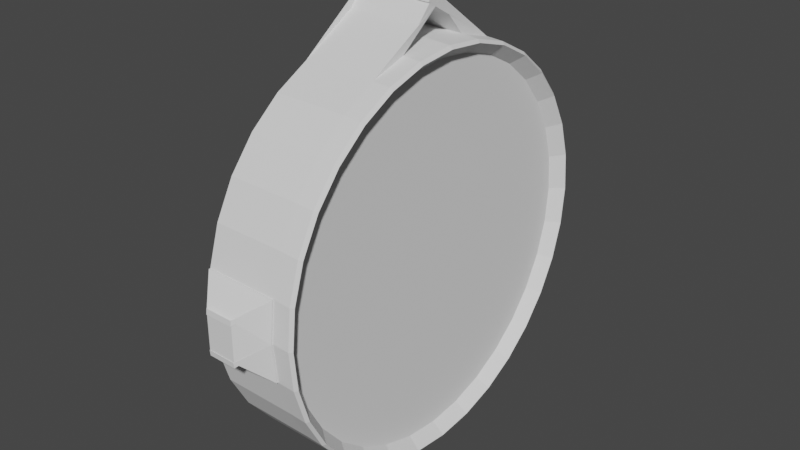 # Source: Clock.blend  (saved by Blender 3.1.7; exported with 4.5.12 LTS)
import bpy
from mathutils import Matrix  # noqa: F401  (used for matrix-valued properties, if any)

bpy.ops.wm.read_factory_settings(use_empty=True)
scene = bpy.context.scene
scene.name = 'Scene'

# ---- collections
col_collection = bpy.data.collections.new('Collection'); scene.collection.children.link(col_collection)

# ---- world
world_world = bpy.data.worlds.new('World'); scene.world = world_world
world_world.use_nodes = True; world_world.node_tree.nodes.clear()
_N = world_world.node_tree.nodes; _L = world_world.node_tree.links
n0 = _N.new('ShaderNodeOutputWorld'); n0.name = 'World Output'; n0.location = (300, 300)
n1 = _N.new('ShaderNodeBackground'); n1.name = 'Background'; n1.location = (10, 300)
n1.inputs[0].default_value = (0.05088, 0.05088, 0.05088, 1.0)
_L.new(n1.outputs[0], n0.inputs[0])
n0.is_active_output = True
world_world.color = (0.05088, 0.05088, 0.05088)
world_world.use_sun_shadow = False
world_world.sun_shadow_jitter_overblur = 0.0

# ---- meshes
me_cylinder = bpy.data.meshes.new('Cylinder')
me_cylinder.from_pydata([(-0.2437, 1.0, 1.16), (-0.2441, 0.9808, 0.9647), (-0.2445, 0.9239, 0.7771), (-0.2448, 0.8315, 0.6042), (-0.2451, 0.7071, 0.4527), (-0.2454, 0.5556, 0.3283), (-0.2456, 0.3827, 0.2359), (-0.2457, 0.1951, 0.179), (-0.2457, -4.371e-08, 0.1598), (-0.2457, -0.1951, 0.179), (-0.2456, -0.3827, 0.2359), (-0.2454, -0.5556, 0.3283), (-0.2451, -0.7071, 0.4527), (-0.2448, -0.8315, 0.6042), (-0.2445, -0.9239, 0.7771), (-0.2441, -0.9808, 0.9647), (-0.2437, -1.0, 1.16), (-0.2433, -0.9808, 1.355), (-0.2429, -0.9239, 1.542), (-0.2426, -0.8315, 1.715), (-0.2423, -0.7071, 1.867), (-0.242, -0.5556, 1.991), (-0.2418, -0.3827, 2.084), (-0.2417, -0.1951, 2.141), (-0.2417, 1.192e-08, 2.16), (-0.2417, 0.1951, 2.141), (-0.2418, 0.3827, 2.084), (-0.242, 0.5556, 1.991), (-0.2423, 0.7071, 1.867), (-0.2426, 0.8315, 1.715), (-0.2429, 0.9239, 1.542), (-0.2433, 0.9808, 1.355), (0.1207, 1.0, 1.151), (0.1203, 0.9808, 0.9564), (0.1199, 0.9239, 0.7688), (0.1195, 0.8315, 0.5959), (0.1191, 0.7071, 0.4444), (0.1189, 0.5556, 0.32), (0.1187, 0.3827, 0.2276), (0.1185, 0.1951, 0.1707), (0.1185, -4.371e-08, 0.1515), (0.1185, -0.1951, 0.1707), (0.1187, -0.3827, 0.2276), (0.1189, -0.5556, 0.32), (0.1191, -0.7071, 0.4444), (0.1195, -0.8315, 0.5959), (0.1199, -0.9239, 0.7688), (0.1203, -0.9808, 0.9564), (0.1207, -1.0, 1.151), (0.1211, -0.9808, 1.347), (0.1215, -0.9239, 1.534), (0.1219, -0.8315, 1.707), (0.1222, -0.7071, 1.859), (0.1225, -0.5556, 1.983), (0.1227, -0.3827, 2.075), (0.1228, -0.1951, 2.132), (0.1229, 1.192e-08, 2.151), (0.1228, 0.1951, 2.132), (0.1227, 0.3827, 2.075), (0.1225, 0.5556, 1.983), (0.1222, 0.7071, 1.859), (0.1219, 0.8315, 1.707), (0.1215, 0.9239, 1.534), (0.1211, 0.9808, 1.347), (0.2076, 1.0, 1.146), (0.2072, 0.9808, 0.9505), (0.2067, 0.9239, 0.7629), (0.2063, 0.8315, 0.59), (0.206, 0.7071, 0.4385), (0.2057, 0.5556, 0.3141), (0.2055, 0.3827, 0.2217), (0.2054, 0.1951, 0.1648), (0.2053, -4.371e-08, 0.1456), (0.2054, -0.1951, 0.1648), (0.2055, -0.3827, 0.2217), (0.2057, -0.5556, 0.3141), (0.206, -0.7071, 0.4385), (0.2063, -0.8315, 0.59), (0.2067, -0.9239, 0.7629), (0.2072, -0.9808, 0.9505), (0.2076, -1.0, 1.146), (0.2081, -0.9808, 1.341), (0.2085, -0.9239, 1.528), (0.2089, -0.8315, 1.701), (0.2093, -0.7071, 1.853), (0.2096, -0.5556, 1.977), (0.2098, -0.3827, 2.069), (0.2099, -0.1951, 2.126), (0.1283, -0.04008, 2.319), (0.21, 1.192e-08, 2.146), (-0.2363, -0.04008, 2.328), (0.2099, 0.1951, 2.126), (-0.2361, -0.02043, 2.385), (0.2098, 0.3827, 2.069), (0.1284, -0.02043, 2.376), (0.2096, 0.5556, 1.977), (0.1284, 0.02043, 2.376), (0.2093, 0.7071, 1.853), (-0.2361, 0.02043, 2.385), (0.2089, 0.8315, 1.701), (-0.2363, 0.04008, 2.328), (0.2085, 0.9239, 1.528), (0.1283, 0.04008, 2.319), (0.2081, 0.9808, 1.341), (0.1571, 0.9329, 1.143), (0.2221, 0.9855, 1.145), (0.1566, 0.915, 0.9611), (0.2215, 0.9667, 0.9523), (0.1562, 0.8619, 0.7861), (0.221, 0.9107, 0.7674), (0.1559, 0.7757, 0.6249), (0.2205, 0.8196, 0.597), (0.1555, 0.6597, 0.4835), (0.2201, 0.6971, 0.4476), (0.1553, 0.5183, 0.3675), (0.2197, 0.5477, 0.3249), (0.1551, 0.357, 0.2813), (0.2195, 0.3773, 0.2338), (0.1549, 0.182, 0.2282), (0.2193, 0.1924, 0.1776), (0.1549, -3.795e-08, 0.2102), (0.2193, -4.275e-08, 0.1587), (0.1549, -0.182, 0.2282), (0.2193, -0.1924, 0.1776), (0.1551, -0.357, 0.2813), (0.2195, -0.3773, 0.2338), (0.1553, -0.5183, 0.3675), (0.2197, -0.5477, 0.3249), (0.1555, -0.6597, 0.4835), (0.2201, -0.6971, 0.4476), (0.1559, -0.7757, 0.6249), (0.2205, -0.8196, 0.597), (0.1562, -0.8619, 0.7861), (0.221, -0.9107, 0.7674), (0.1566, -0.915, 0.9611), (0.2215, -0.9667, 0.9523), (0.1571, -0.9329, 1.143), (0.2221, -0.9855, 1.145), (0.1575, -0.915, 1.325), (0.2226, -0.9665, 1.337), (0.1579, -0.8619, 1.5), (0.2231, -0.9103, 1.522), (0.1583, -0.7757, 1.661), (0.2236, -0.8192, 1.692), (0.1586, -0.6597, 1.803), (0.224, -0.6966, 1.841), (0.1589, -0.5183, 1.919), (0.2244, -0.5473, 1.964), (0.1591, -0.357, 2.005), (0.2246, -0.377, 2.055), (0.1592, -0.182, 2.058), (0.2248, -0.1922, 2.111), (0.1592, 1.071e-08, 2.076), (0.2248, 1.181e-08, 2.13), (0.1592, 0.182, 2.058), (0.2248, 0.1922, 2.111), (0.1591, 0.357, 2.005), (0.2246, 0.377, 2.055), (0.1589, 0.5183, 1.919), (0.2244, 0.5473, 1.964), (0.1586, 0.6597, 1.803), (0.224, 0.6966, 1.841), (0.1583, 0.7757, 1.661), (0.2236, 0.8192, 1.692), (0.1579, 0.8619, 1.5), (0.2231, 0.9103, 1.522), (0.1575, 0.915, 1.325), (0.2226, 0.9665, 1.337), (0.008863, -1.112, 1.238), (0.1211, -0.9887, 1.347), (-0.1315, -1.112, 1.241), (-0.2433, -0.9887, 1.355), (0.008438, -1.109, 1.043), (0.1207, -1.008, 1.151), (0.008924, -1.109, 1.266), (-0.1319, -1.109, 1.046), (-0.1315, -1.109, 1.269), (-0.2437, -1.008, 1.16), (-0.1319, -1.112, 1.074), (-0.2441, -0.9887, 0.9647), (0.008499, -1.112, 1.07), (0.1203, -0.9887, 0.9564)], [], [(63, 103, 64, 32), (34, 66, 67, 35), (35, 67, 68, 36), (36, 68, 69, 37), (37, 69, 70, 38), (38, 70, 71, 39), (39, 71, 72, 40), (40, 72, 73, 41), (41, 73, 74, 42), (42, 74, 75, 43), (43, 75, 76, 44), (44, 76, 77, 45), (45, 77, 78, 46), (46, 78, 79, 47), (47, 79, 80, 48), (48, 80, 81, 49), (49, 81, 82, 50), (50, 82, 83, 51), (51, 83, 84, 52), (52, 84, 85, 53), (53, 85, 86, 54), (54, 86, 87, 55), (55, 87, 89, 56), (56, 89, 91, 57), (57, 91, 93, 58), (58, 93, 95, 59), (59, 95, 97, 60), (60, 97, 99, 61), (61, 99, 101, 62), (62, 101, 103, 63), (32, 64, 65, 33), (33, 65, 66, 34), (0, 1, 2, 3, 4, 5, 6, 7, 8, 9, 10, 11, 12, 13, 14, 15, 16, 17, 18, 19, 20, 21, 22, 23, 24, 25, 26, 27, 28, 29, 30, 31), (31, 63, 32, 0), (30, 62, 63, 31), (29, 61, 62, 30), (28, 60, 61, 29), (27, 59, 60, 28), (26, 58, 59, 27), (22, 54, 102, 100), (24, 56, 57, 25), (23, 55, 56, 24), (55, 23, 98, 96), (21, 53, 54, 22), (20, 52, 53, 21), (19, 51, 52, 20), (18, 50, 51, 19), (17, 49, 50, 18), (15, 47, 181, 179), (47, 48, 173, 181), (14, 46, 47, 15), (13, 45, 46, 14), (12, 44, 45, 13), (11, 43, 44, 12), (10, 42, 43, 11), (9, 41, 42, 10), (8, 40, 41, 9), (7, 39, 40, 8), (6, 38, 39, 7), (5, 37, 38, 6), (4, 36, 37, 5), (3, 35, 36, 4), (2, 34, 35, 3), (1, 33, 34, 2), (0, 32, 33, 1), (106, 104, 166, 164, 162, 160, 158, 156, 154, 152, 150, 148, 146, 144, 142, 140, 138, 136, 134, 132, 130, 128, 126, 124, 122, 120, 118, 116, 114, 112, 110, 108), (67, 66, 109, 111), (68, 67, 111, 113), (69, 68, 113, 115), (70, 69, 115, 117), (71, 70, 117, 119), (72, 71, 119, 121), (73, 72, 121, 123), (74, 73, 123, 125), (75, 74, 125, 127), (76, 75, 127, 129), (77, 76, 129, 131), (78, 77, 131, 133), (79, 78, 133, 135), (80, 79, 135, 137), (81, 80, 137, 139), (82, 81, 139, 141), (83, 82, 141, 143), (84, 83, 143, 145), (85, 84, 145, 147), (86, 85, 147, 149), (87, 86, 149, 151), (89, 87, 151, 153), (91, 89, 153, 155), (93, 91, 155, 157), (95, 93, 157, 159), (97, 95, 159, 161), (99, 97, 161, 163), (101, 99, 163, 165), (103, 101, 165, 167), (92, 94, 88, 90), (65, 64, 105, 107), (66, 65, 107, 109), (104, 106, 107, 105), (106, 108, 109, 107), (108, 110, 111, 109), (110, 112, 113, 111), (112, 114, 115, 113), (114, 116, 117, 115), (116, 118, 119, 117), (118, 120, 121, 119), (120, 122, 123, 121), (122, 124, 125, 123), (124, 126, 127, 125), (126, 128, 129, 127), (128, 130, 131, 129), (130, 132, 133, 131), (132, 134, 135, 133), (134, 136, 137, 135), (136, 138, 139, 137), (138, 140, 141, 139), (140, 142, 143, 141), (142, 144, 145, 143), (144, 146, 147, 145), (146, 148, 149, 147), (148, 150, 151, 149), (150, 152, 153, 151), (152, 154, 155, 153), (154, 156, 157, 155), (156, 158, 159, 157), (158, 160, 161, 159), (160, 162, 163, 161), (162, 164, 165, 163), (164, 166, 167, 165), (166, 104, 105, 167), (64, 103, 167, 105), (100, 102, 96, 98), (26, 25, 92, 90), (57, 58, 88, 94), (23, 22, 100, 98), (54, 55, 96, 102), (58, 26, 90, 88), (25, 57, 94, 92), (48, 49, 169, 173), (16, 15, 179, 177), (17, 16, 177, 171), (176, 174, 168, 170), (178, 180, 172, 175), (172, 173, 174), (175, 176, 177), (181, 173, 172, 180), (169, 171, 170, 168), (173, 169, 168, 174), (174, 176, 175, 172), (176, 170, 171, 177), (180, 178, 179, 181), (178, 175, 177, 179), (49, 17, 171, 169)])
_uv = me_cylinder.uv_layers.new(name='UVMap')
_uv.uv.foreach_set('vector', [0.03125, 0.75, 0.03125, 0.9267, 0.0, 0.9267, 0.0, 0.75, 0.9375, 0.75, 0.9375, 0.9267, 0.9062, 0.9267, 0.9062, 0.75, 0.9062, 0.75, 0.9062, 0.9267, 0.875, 0.9267, 0.875, 0.75, 0.875, 0.75, 0.875, 0.9267, 0.8438, 0.9267, 0.8438, 0.75, 0.8438, 0.75, 0.8438, 0.9267, 0.8125, 0.9267, 0.8125, 0.75, 0.8125, 0.75, 0.8125, 0.9267, 0.7812, 0.9267, 0.7812, 0.75, 0.7812, 0.75, 0.7812, 0.9267, 0.75, 0.9267, 0.75, 0.75, 0.75, 0.75, 0.75, 0.9267, 0.7188, 0.9267, 0.7188, 0.75, 0.7188, 0.75, 0.7188, 0.9267, 0.6875, 0.9267, 0.6875, 0.75, 0.6875, 0.75, 0.6875, 0.9267, 0.6562, 0.9267, 0.6562, 0.75, 0.6562, 0.75, 0.6562, 0.9267, 0.625, 0.9267, 0.625, 0.75, 0.625, 0.75, 0.625, 0.9267, 0.5938, 0.9267, 0.5938, 0.75, 0.5938, 0.75, 0.5938, 0.9267, 0.5625, 0.9267, 0.5625, 0.75, 0.5625, 0.75, 0.5625, 0.9267, 0.5312, 0.9267, 0.5312, 0.75, 0.5312, 0.75, 0.5312, 0.9267, 0.5, 0.9267, 0.5, 0.75, 0.5, 0.75, 0.5, 0.9267, 0.4688, 0.9267, 0.4688, 0.75, 0.4688, 0.75, 0.4688, 0.9267, 0.4375, 0.9267, 0.4375, 0.75, 0.4375, 0.75, 0.4375, 0.9267, 0.4063, 0.9268, 0.4063, 0.75, 0.4063, 0.75, 0.4063, 0.9268, 0.375, 0.9268, 0.375, 0.75, 0.375, 0.75, 0.375, 0.9268, 0.3438, 0.9268, 0.3438, 0.75, 0.3438, 0.75, 0.3438, 0.9268, 0.3125, 0.9268, 0.3125, 0.75, 0.3125, 0.75, 0.3125, 0.9268, 0.2812, 0.9268, 0.2812, 0.75, 0.2812, 0.75, 0.2812, 0.9268, 0.25, 0.9268, 0.25, 0.75, 0.25, 0.75, 0.25, 0.9268, 0.2188, 0.9268, 0.2188, 0.75, 0.2188, 0.75, 0.2188, 0.9268, 0.1875, 0.9268, 0.1875, 0.75, 0.1875, 0.75, 0.1875, 0.9268, 0.1562, 0.9268, 0.1562, 0.75, 0.1562, 0.75, 0.1562, 0.9268, 0.125, 0.9268, 0.125, 0.75, 0.125, 0.75, 0.125, 0.9268, 0.09375, 0.9268, 0.09375, 0.75, 0.09375, 0.75, 0.09375, 0.9268, 0.0625, 0.9267, 0.0625, 0.75, 0.0625, 0.75, 0.0625, 0.9267, 0.03125, 0.9267, 0.03125, 0.75, 1.0, 0.75, 1.0, 0.9267, 0.9688, 0.9267, 0.9688, 0.75, 0.9688, 0.75, 0.9688, 0.9267, 0.9375, 0.9267, 0.9375, 0.75, 0.75, 0.49, 0.7968, 0.4854, 0.8418, 0.4717, 0.8833, 0.4496, 0.9197, 0.4197, 0.9496, 0.3833, 0.9717, 0.3418, 0.9854, 0.2968, 0.99, 0.25, 0.9854, 0.2032, 0.9717, 0.1582, 0.9496, 0.1167, 0.9197, 0.08029, 0.8833, 0.05045, 0.8418, 0.02827, 0.7968, 0.01461, 0.75, 0.01, 0.7032, 0.01461, 0.6582, 0.02827, 0.6167, 0.05045, 0.5803, 0.08029, 0.5504, 0.1167, 0.5283, 0.1582, 0.5146, 0.2032, 0.51, 0.25, 0.5146, 0.2968, 0.5283, 0.3418, 0.5504, 0.3833, 0.5803, 0.4197, 0.6167, 0.4496, 0.6582, 0.4717, 0.7032, 0.4854, 0.03125, 0.5, 0.03125, 0.75, 0.0, 0.75, 0.0, 0.5, 0.0625, 0.5, 0.0625, 0.75, 0.03125, 0.75, 0.03125, 0.5, 0.09375, 0.5, 0.09375, 0.75, 0.0625, 0.75, 0.0625, 0.5, 0.125, 0.5, 0.125, 0.75, 0.09375, 0.75, 0.09375, 0.5, 0.1562, 0.5, 0.1562, 0.75, 0.125, 0.75, 0.125, 0.5, 0.1875, 0.5, 0.1875, 0.75, 0.1562, 0.75, 0.1562, 0.5, 0.3125, 0.5, 0.3125, 0.75, 0.3125, 0.75, 0.3125, 0.5, 0.25, 0.5, 0.25, 0.75, 0.2188, 0.75, 0.2188, 0.5, 0.2812, 0.5, 0.2812, 0.75, 0.25, 0.75, 0.25, 0.5, 0.2812, 0.75, 0.2812, 0.5, 0.2812, 0.5, 0.2812, 0.75, 0.3438, 0.5, 0.3438, 0.75, 0.3125, 0.75, 0.3125, 0.5, 0.375, 0.5, 0.375, 0.75, 0.3438, 0.75, 0.3438, 0.5, 0.4062, 0.5, 0.4063, 0.75, 0.375, 0.75, 0.375, 0.5, 0.4375, 0.5, 0.4375, 0.75, 0.4063, 0.75, 0.4062, 0.5, 0.4688, 0.5, 0.4688, 0.75, 0.4375, 0.75, 0.4375, 0.5, 0.5312, 0.5, 0.5312, 0.75, 0.5312, 0.75, 0.5312, 0.5, 0.5312, 0.75, 0.5, 0.75, 0.5, 0.75, 0.5312, 0.75, 0.5625, 0.5, 0.5625, 0.75, 0.5312, 0.75, 0.5312, 0.5, 0.5938, 0.5, 0.5938, 0.75, 0.5625, 0.75, 0.5625, 0.5, 0.625, 0.5, 0.625, 0.75, 0.5938, 0.75, 0.5938, 0.5, 0.6562, 0.5, 0.6562, 0.75, 0.625, 0.75, 0.625, 0.5, 0.6875, 0.5, 0.6875, 0.75, 0.6562, 0.75, 0.6562, 0.5, 0.7188, 0.5, 0.7188, 0.75, 0.6875, 0.75, 0.6875, 0.5, 0.75, 0.5, 0.75, 0.75, 0.7188, 0.75, 0.7188, 0.5, 0.7812, 0.5, 0.7812, 0.75, 0.75, 0.75, 0.75, 0.5, 0.8125, 0.5, 0.8125, 0.75, 0.7812, 0.75, 0.7812, 0.5, 0.8438, 0.5, 0.8438, 0.75, 0.8125, 0.75, 0.8125, 0.5, 0.875, 0.5, 0.875, 0.75, 0.8438, 0.75, 0.8438, 0.5, 0.9062, 0.5, 0.9062, 0.75, 0.875, 0.75, 0.875, 0.5, 0.9375, 0.5, 0.9375, 0.75, 0.9062, 0.75, 0.9062, 0.5, 0.9688, 0.5, 0.9688, 0.75, 0.9375, 0.75, 0.9375, 0.5, 1.0, 0.5, 1.0, 0.75, 0.9688, 0.75, 0.9688, 0.5, 0.6369, 0.9494, 0.5462, 0.9674, 0.4537, 0.9674, 0.363, 0.9494, 0.2776, 0.9142, 0.2007, 0.863, 0.1353, 0.7979, 0.08394, 0.7214, 0.04855, 0.6363, 0.0305, 0.546, 0.0305, 0.454, 0.04854, 0.3637, 0.08393, 0.2786, 0.1353, 0.2021, 0.2007, 0.137, 0.2776, 0.08584, 0.363, 0.05061, 0.4537, 0.03265, 0.5462, 0.03265, 0.6369, 0.05061, 0.7224, 0.08584, 0.7993, 0.137, 0.8647, 0.2021, 0.916, 0.2786, 0.9514, 0.3637, 0.9695, 0.454, 0.9695, 0.546, 0.9514, 0.6363, 0.916, 0.7214, 0.8647, 0.7979, 0.7993, 0.863, 0.7224, 0.9142, 0.9062, 0.9267, 0.9375, 0.9267, 0.9373, 0.9556, 0.9065, 0.9554, 0.875, 0.9267, 0.9062, 0.9267, 0.906, 0.9554, 0.8752, 0.9553, 0.8438, 0.9267, 0.875, 0.9267, 0.8748, 0.9553, 0.844, 0.9552, 0.8125, 0.9267, 0.8438, 0.9267, 0.8435, 0.9552, 0.8127, 0.9551, 0.7812, 0.9267, 0.8125, 0.9267, 0.8123, 0.9551, 0.7815, 0.955, 0.75, 0.9267, 0.7812, 0.9267, 0.781, 0.955, 0.7502, 0.955, 0.7188, 0.9267, 0.75, 0.9267, 0.7498, 0.955, 0.719, 0.955, 0.6875, 0.9267, 0.7188, 0.9267, 0.7185, 0.955, 0.6877, 0.9551, 0.6562, 0.9267, 0.6875, 0.9267, 0.6873, 0.9551, 0.6565, 0.9552, 0.625, 0.9267, 0.6562, 0.9267, 0.656, 0.9552, 0.6252, 0.9553, 0.5938, 0.9267, 0.625, 0.9267, 0.6248, 0.9553, 0.594, 0.9554, 0.5625, 0.9267, 0.5938, 0.9267, 0.5935, 0.9554, 0.5627, 0.9556, 0.5312, 0.9267, 0.5625, 0.9267, 0.5623, 0.9556, 0.5315, 0.9558, 0.5, 0.9267, 0.5312, 0.9267, 0.531, 0.9558, 0.5002, 0.956, 0.4688, 0.9267, 0.5, 0.9267, 0.4998, 0.956, 0.469, 0.9562, 0.4375, 0.9267, 0.4688, 0.9267, 0.4685, 0.9562, 0.4377, 0.9564, 0.4063, 0.9268, 0.4375, 0.9267, 0.4373, 0.9564, 0.4065, 0.9566, 0.375, 0.9268, 0.4063, 0.9268, 0.406, 0.9566, 0.3752, 0.9567, 0.3438, 0.9268, 0.375, 0.9268, 0.3748, 0.9567, 0.344, 0.9568, 0.3125, 0.9268, 0.3438, 0.9268, 0.3435, 0.9568, 0.3127, 0.9569, 0.2812, 0.9268, 0.3125, 0.9268, 0.3123, 0.9569, 0.2815, 0.957, 0.25, 0.9268, 0.2812, 0.9268, 0.281, 0.957, 0.2502, 0.957, 0.2188, 0.9268, 0.25, 0.9268, 0.2498, 0.957, 0.219, 0.957, 0.1875, 0.9268, 0.2188, 0.9268, 0.2185, 0.957, 0.1877, 0.9569, 0.1562, 0.9268, 0.1875, 0.9268, 0.1873, 0.9569, 0.1565, 0.9568, 0.125, 0.9268, 0.1562, 0.9268, 0.156, 0.9568, 0.1252, 0.9567, 0.09375, 0.9268, 0.125, 0.9268, 0.1248, 0.9567, 0.09398, 0.9566, 0.0625, 0.9267, 0.09375, 0.9268, 0.09352, 0.9566, 0.06273, 0.9564, 0.03125, 0.9267, 0.0625, 0.9267, 0.06227, 0.9564, 0.03148, 0.9562, 0.2188, 0.5, 0.2188, 0.75, 0.1875, 0.75, 0.1875, 0.5, 0.9688, 0.9267, 1.0, 0.9267, 0.9998, 0.956, 0.969, 0.9558, 0.9375, 0.9267, 0.9688, 0.9267, 0.9685, 0.9558, 0.9377, 0.9556, 0.999, 1.0, 0.9698, 1.0, 0.969, 0.9558, 0.9998, 0.956, 0.9677, 1.0, 0.9385, 1.0, 0.9377, 0.9556, 0.9685, 0.9558, 0.9365, 1.0, 0.9073, 1.0, 0.9065, 0.9554, 0.9373, 0.9556, 0.9052, 1.0, 0.876, 1.0, 0.8752, 0.9553, 0.906, 0.9554, 0.874, 1.0, 0.8448, 1.0, 0.844, 0.9552, 0.8748, 0.9553, 0.8427, 1.0, 0.8135, 1.0, 0.8127, 0.9551, 0.8435, 0.9552, 0.8115, 1.0, 0.7823, 1.0, 0.7815, 0.955, 0.8123, 0.9551, 0.7802, 1.0, 0.751, 1.0, 0.7502, 0.955, 0.781, 0.955, 0.749, 1.0, 0.7198, 1.0, 0.719, 0.955, 0.7498, 0.955, 0.7177, 1.0, 0.6885, 1.0, 0.6877, 0.9551, 0.7185, 0.955, 0.6865, 1.0, 0.6573, 1.0, 0.6565, 0.9552, 0.6873, 0.9551, 0.6552, 1.0, 0.626, 1.0, 0.6252, 0.9553, 0.656, 0.9552, 0.624, 1.0, 0.5948, 1.0, 0.594, 0.9554, 0.6248, 0.9553, 0.5927, 1.0, 0.5635, 1.0, 0.5627, 0.9556, 0.5935, 0.9554, 0.5615, 1.0, 0.5323, 1.0, 0.5315, 0.9558, 0.5623, 0.9556, 0.5302, 1.0, 0.501, 1.0, 0.5002, 0.956, 0.531, 0.9558, 0.499, 1.0, 0.4698, 1.0, 0.469, 0.9562, 0.4998, 0.956, 0.4677, 1.0, 0.4385, 1.0, 0.4377, 0.9564, 0.4685, 0.9562, 0.4365, 1.0, 0.4073, 1.0, 0.4065, 0.9566, 0.4373, 0.9564, 0.4052, 1.0, 0.376, 1.0, 0.3752, 0.9567, 0.406, 0.9566, 0.374, 1.0, 0.3448, 1.0, 0.344, 0.9568, 0.3748, 0.9567, 0.3427, 1.0, 0.3135, 1.0, 0.3127, 0.9569, 0.3435, 0.9568, 0.3115, 1.0, 0.2823, 1.0, 0.2815, 0.957, 0.3123, 0.9569, 0.2802, 1.0, 0.251, 1.0, 0.2502, 0.957, 0.281, 0.957, 0.249, 1.0, 0.2198, 1.0, 0.219, 0.957, 0.2498, 0.957, 0.2177, 1.0, 0.1885, 1.0, 0.1877, 0.9569, 0.2185, 0.957, 0.1865, 1.0, 0.1573, 1.0, 0.1565, 0.9568, 0.1873, 0.9569, 0.1552, 1.0, 0.126, 1.0, 0.1252, 0.9567, 0.156, 0.9568, 0.124, 1.0, 0.0948, 1.0, 0.09398, 0.9566, 0.1248, 0.9567, 0.0927, 1.0, 0.06355, 1.0, 0.06273, 0.9564, 0.09352, 0.9566, 0.06145, 1.0, 0.0323, 1.0, 0.03148, 0.9562, 0.06227, 0.9564, 0.0302, 1.0, 0.001048, 1.0, 0.0002266, 0.956, 0.03102, 0.9562, 0.0, 0.9267, 0.03125, 0.9267, 0.03102, 0.9562, 0.0002266, 0.956, 0.3125, 0.5, 0.3125, 0.75, 0.2812, 0.75, 0.2812, 0.5, 0.5283, 0.3418, 0.5146, 0.2968, 0.5146, 0.2968, 0.5283, 0.3418, 0.2188, 0.75, 0.1875, 0.75, 0.1875, 0.75, 0.2188, 0.75, 0.5146, 0.2032, 0.5283, 0.1582, 0.5283, 0.1582, 0.5146, 0.2032, 0.3125, 0.75, 0.2812, 0.75, 0.2812, 0.75, 0.3125, 0.75, 0.1875, 0.75, 0.1875, 0.5, 0.1875, 0.5, 0.1875, 0.75, 0.2188, 0.5, 0.2188, 0.75, 0.2188, 0.75, 0.2188, 0.5, 0.5, 0.75, 0.4688, 0.75, 0.4688, 0.75, 0.5, 0.75, 0.75, 0.01, 0.7968, 0.01461, 0.7968, 0.01461, 0.75, 0.01, 0.7032, 0.01461, 0.75, 0.01, 0.75, 0.01, 0.7032, 0.01461, 0.4821, 0.5768, 0.4821, 0.6732, 0.4866, 0.6732, 0.4866, 0.5768, 0.5134, 0.5768, 0.5134, 0.6732, 0.5179, 0.6732, 0.5179, 0.5768, 0.5179, 0.6732, 0.5, 0.75, 0.4821, 0.6732, 0.5179, 0.5768, 0.5, 0.5753, 0.5018, 0.5, 0.5312, 0.75, 0.5, 0.75, 0.5179, 0.6732, 0.5134, 0.6732, 0.4688, 0.75, 0.4688, 0.5, 0.4866, 0.5768, 0.4866, 0.6732, 0.5, 0.75, 0.4688, 0.75, 0.4866, 0.6732, 0.4821, 0.6732, 0.4821, 0.6732, 0.4821, 0.5768, 0.5179, 0.5768, 0.5179, 0.6732, 0.4821, 0.5768, 0.4866, 0.5768, 0.4688, 0.5, 0.4982, 0.5, 0.5134, 0.6732, 0.5134, 0.5768, 0.5312, 0.5, 0.5312, 0.75, 0.5134, 0.5768, 0.5179, 0.5768, 0.5018, 0.5, 0.5312, 0.5, 0.4688, 0.75, 0.4688, 0.5, 0.4688, 0.5, 0.4688, 0.75])
_ca = me_cylinder.color_attributes.new('Col', 'BYTE_COLOR', 'CORNER')
_ca.data.foreach_set('color', [1.0, 1.0, 1.0, 1.0, 1.0, 1.0, 1.0, 1.0, 1.0, 1.0, 1.0, 1.0, 1.0, 1.0, 1.0, 1.0, 1.0, 1.0, 1.0, 1.0, 1.0, 1.0, 1.0, 1.0, 1.0, 1.0, 1.0, 1.0, 1.0, 1.0, 1.0, 1.0, 1.0, 1.0, 1.0, 1.0, 1.0, 1.0, 1.0, 1.0, 1.0, 1.0, 1.0, 1.0, 1.0, 1.0, 1.0, 1.0, 1.0, 1.0, 1.0, 1.0, 1.0, 1.0, 1.0, 1.0, 1.0, 1.0, 1.0, 1.0, 1.0, 1.0, 1.0, 1.0, 1.0, 1.0, 1.0, 1.0, 1.0, 1.0, 1.0, 1.0, 1.0, 1.0, 1.0, 1.0, 1.0, 1.0, 1.0, 1.0, 1.0, 1.0, 1.0, 1.0, 1.0, 1.0, 1.0, 1.0, 1.0, 1.0, 1.0, 1.0, 1.0, 1.0, 1.0, 1.0, 1.0, 1.0, 1.0, 1.0, 1.0, 1.0, 1.0, 1.0, 1.0, 1.0, 1.0, 1.0, 1.0, 1.0, 1.0, 1.0, 1.0, 1.0, 1.0, 1.0, 1.0, 1.0, 1.0, 1.0, 1.0, 1.0, 1.0, 1.0, 1.0, 1.0, 1.0, 1.0, 1.0, 1.0, 1.0, 1.0, 1.0, 1.0, 1.0, 1.0, 1.0, 1.0, 1.0, 1.0, 1.0, 1.0, 1.0, 1.0, 1.0, 1.0, 1.0, 1.0, 1.0, 1.0, 1.0, 1.0, 1.0, 1.0, 1.0, 1.0, 1.0, 1.0, 1.0, 1.0, 1.0, 1.0, 1.0, 1.0, 1.0, 1.0, 1.0, 1.0, 1.0, 1.0, 1.0, 1.0, 1.0, 1.0, 1.0, 1.0, 1.0, 1.0, 1.0, 1.0, 1.0, 1.0, 1.0, 1.0, 1.0, 1.0, 1.0, 1.0, 1.0, 1.0, 1.0, 1.0, 1.0, 1.0, 1.0, 1.0, 1.0, 1.0, 1.0, 1.0, 1.0, 1.0, 1.0, 1.0, 1.0, 1.0, 1.0, 1.0, 1.0, 1.0, 1.0, 1.0, 1.0, 1.0, 1.0, 1.0, 1.0, 1.0, 1.0, 1.0, 1.0, 1.0, 1.0, 1.0, 1.0, 1.0, 1.0, 1.0, 1.0, 1.0, 1.0, 1.0, 1.0, 1.0, 1.0, 1.0, 1.0, 1.0, 1.0, 1.0, 1.0, 1.0, 1.0, 1.0, 1.0, 1.0, 1.0, 1.0, 1.0, 1.0, 1.0, 1.0, 1.0, 1.0, 1.0, 1.0, 1.0, 1.0, 1.0, 1.0, 1.0, 1.0, 1.0, 1.0, 1.0, 1.0, 1.0, 1.0, 1.0, 1.0, 1.0, 1.0, 1.0, 1.0, 1.0, 1.0, 1.0, 1.0, 1.0, 1.0, 1.0, 1.0, 1.0, 1.0, 1.0, 1.0, 1.0, 1.0, 1.0, 1.0, 1.0, 1.0, 1.0, 1.0, 1.0, 1.0, 1.0, 1.0, 1.0, 1.0, 1.0, 1.0, 1.0, 1.0, 1.0, 1.0, 1.0, 1.0, 1.0, 1.0, 1.0, 1.0, 1.0, 1.0, 1.0, 1.0, 1.0, 1.0, 1.0, 1.0, 1.0, 1.0, 1.0, 1.0, 1.0, 1.0, 1.0, 1.0, 1.0, 1.0, 1.0, 1.0, 1.0, 1.0, 1.0, 1.0, 1.0, 1.0, 1.0, 1.0, 1.0, 1.0, 1.0, 1.0, 1.0, 1.0, 1.0, 1.0, 1.0, 1.0, 1.0, 1.0, 1.0, 1.0, 1.0, 1.0, 1.0, 1.0, 1.0, 1.0, 1.0, 1.0, 1.0, 1.0, 1.0, 1.0, 1.0, 1.0, 1.0, 1.0, 1.0, 1.0, 1.0, 1.0, 1.0, 1.0, 1.0, 1.0, 1.0, 1.0, 1.0, 1.0, 1.0, 1.0, 1.0, 1.0, 1.0, 1.0, 1.0, 1.0, 1.0, 1.0, 1.0, 1.0, 1.0, 1.0, 1.0, 1.0, 1.0, 1.0, 1.0, 1.0, 1.0, 1.0, 1.0, 1.0, 1.0, 1.0, 1.0, 1.0, 1.0, 1.0, 1.0, 1.0, 1.0, 1.0, 1.0, 1.0, 1.0, 1.0, 1.0, 1.0, 1.0, 1.0, 1.0, 1.0, 1.0, 1.0, 1.0, 1.0, 1.0, 1.0, 1.0, 1.0, 1.0, 1.0, 1.0, 1.0, 1.0, 1.0, 1.0, 1.0, 1.0, 1.0, 1.0, 1.0, 1.0, 1.0, 1.0, 1.0, 1.0, 1.0, 1.0, 1.0, 1.0, 1.0, 1.0, 1.0, 1.0, 1.0, 1.0, 1.0, 1.0, 1.0, 1.0, 1.0, 1.0, 1.0, 1.0, 1.0, 1.0, 1.0, 1.0, 1.0, 1.0, 1.0, 1.0, 1.0, 1.0, 1.0, 1.0, 1.0, 1.0, 1.0, 1.0, 1.0, 1.0, 1.0, 1.0, 1.0, 1.0, 1.0, 1.0, 1.0, 1.0, 1.0, 1.0, 1.0, 1.0, 1.0, 1.0, 1.0, 1.0, 1.0, 1.0, 1.0, 1.0, 1.0, 1.0, 1.0, 1.0, 1.0, 1.0, 1.0, 1.0, 1.0, 1.0, 1.0, 1.0, 1.0, 1.0, 1.0, 1.0, 1.0, 1.0, 1.0, 1.0, 1.0, 1.0, 1.0, 1.0, 1.0, 1.0, 1.0, 1.0, 1.0, 1.0, 1.0, 1.0, 1.0, 1.0, 1.0, 1.0, 1.0, 1.0, 1.0, 1.0, 1.0, 1.0, 1.0, 1.0, 1.0, 1.0, 1.0, 1.0, 1.0, 1.0, 1.0, 1.0, 1.0, 1.0, 1.0, 1.0, 1.0, 1.0, 1.0, 1.0, 1.0, 1.0, 1.0, 1.0, 1.0, 1.0, 1.0, 1.0, 1.0, 1.0, 1.0, 1.0, 1.0, 1.0, 1.0, 1.0, 1.0, 1.0, 1.0, 1.0, 1.0, 1.0, 1.0, 1.0, 1.0, 1.0, 1.0, 1.0, 1.0, 1.0, 1.0, 1.0, 1.0, 1.0, 1.0, 1.0, 1.0, 1.0, 1.0, 1.0, 1.0, 1.0, 1.0, 1.0, 1.0, 1.0, 1.0, 1.0, 1.0, 1.0, 1.0, 1.0, 1.0, 1.0, 1.0, 1.0, 1.0, 1.0, 1.0, 1.0, 1.0, 1.0, 1.0, 1.0, 1.0, 1.0, 1.0, 1.0, 1.0, 1.0, 1.0, 1.0, 1.0, 1.0, 1.0, 1.0, 1.0, 1.0, 1.0, 1.0, 1.0, 1.0, 1.0, 1.0, 1.0, 1.0, 1.0, 1.0, 1.0, 1.0, 1.0, 1.0, 1.0, 1.0, 1.0, 1.0, 1.0, 1.0, 1.0, 1.0, 1.0, 1.0, 1.0, 1.0, 1.0, 1.0, 1.0, 1.0, 1.0, 1.0, 1.0, 1.0, 1.0, 1.0, 1.0, 1.0, 1.0, 1.0, 1.0, 1.0, 1.0, 1.0, 1.0, 1.0, 1.0, 1.0, 1.0, 1.0, 1.0, 1.0, 1.0, 1.0, 1.0, 1.0, 1.0, 1.0, 1.0, 1.0, 1.0, 1.0, 1.0, 1.0, 1.0, 1.0, 1.0, 1.0, 1.0, 1.0, 1.0, 1.0, 1.0, 1.0, 1.0, 1.0, 1.0, 1.0, 1.0, 1.0, 1.0, 1.0, 1.0, 1.0, 1.0, 1.0, 1.0, 1.0, 1.0, 1.0, 1.0, 1.0, 1.0, 1.0, 1.0, 1.0, 1.0, 1.0, 1.0, 1.0, 1.0, 1.0, 1.0, 1.0, 1.0, 1.0, 1.0, 1.0, 1.0, 1.0, 1.0, 1.0, 1.0, 1.0, 1.0, 1.0, 1.0, 1.0, 1.0, 1.0, 1.0, 1.0, 1.0, 1.0, 1.0, 1.0, 1.0, 1.0, 1.0, 1.0, 1.0, 1.0, 1.0, 1.0, 1.0, 1.0, 1.0, 1.0, 1.0, 1.0, 1.0, 1.0, 1.0, 1.0, 1.0, 1.0, 1.0, 1.0, 1.0, 1.0, 1.0, 1.0, 1.0, 1.0, 1.0, 1.0, 1.0, 1.0, 1.0, 1.0, 1.0, 1.0, 1.0, 1.0, 1.0, 1.0, 1.0, 1.0, 1.0, 1.0, 1.0, 1.0, 1.0, 1.0, 1.0, 1.0, 1.0, 1.0, 1.0, 1.0, 1.0, 1.0, 1.0, 1.0, 1.0, 1.0, 1.0, 1.0, 1.0, 1.0, 1.0, 1.0, 1.0, 1.0, 1.0, 1.0, 1.0, 1.0, 1.0, 1.0, 1.0, 1.0, 1.0, 1.0, 1.0, 1.0, 1.0, 1.0, 1.0, 1.0, 1.0, 1.0, 1.0, 1.0, 1.0, 1.0, 1.0, 1.0, 1.0, 1.0, 1.0, 1.0, 1.0, 1.0, 1.0, 1.0, 1.0, 1.0, 1.0, 1.0, 1.0, 1.0, 1.0, 1.0, 1.0, 1.0, 1.0, 1.0, 1.0, 1.0, 1.0, 1.0, 1.0, 1.0, 1.0, 1.0, 1.0, 1.0, 1.0, 1.0, 1.0, 1.0, 1.0, 1.0, 1.0, 1.0, 1.0, 1.0, 1.0, 1.0, 1.0, 1.0, 1.0, 1.0, 1.0, 1.0, 1.0, 1.0, 1.0, 1.0, 1.0, 1.0, 1.0, 1.0, 1.0, 1.0, 1.0, 1.0, 1.0, 1.0, 1.0, 1.0, 1.0, 1.0, 1.0, 1.0, 1.0, 1.0, 1.0, 1.0, 1.0, 1.0, 1.0, 1.0, 1.0, 1.0, 1.0, 1.0, 1.0, 1.0, 1.0, 1.0, 1.0, 1.0, 1.0, 1.0, 1.0, 1.0, 1.0, 1.0, 1.0, 1.0, 1.0, 1.0, 1.0, 1.0, 1.0, 1.0, 1.0, 1.0, 1.0, 1.0, 1.0, 1.0, 1.0, 1.0, 1.0, 1.0, 1.0, 1.0, 1.0, 1.0, 1.0, 1.0, 1.0, 1.0, 1.0, 1.0, 1.0, 1.0, 1.0, 1.0, 1.0, 1.0, 1.0, 1.0, 1.0, 1.0, 1.0, 1.0, 1.0, 1.0, 1.0, 1.0, 1.0, 1.0, 1.0, 1.0, 1.0, 1.0, 1.0, 1.0, 1.0, 1.0, 1.0, 1.0, 1.0, 1.0, 1.0, 1.0, 1.0, 1.0, 1.0, 1.0, 1.0, 1.0, 1.0, 1.0, 1.0, 1.0, 1.0, 1.0, 1.0, 1.0, 1.0, 1.0, 1.0, 1.0, 1.0, 1.0, 1.0, 1.0, 1.0, 1.0, 1.0, 1.0, 1.0, 1.0, 1.0, 1.0, 1.0, 1.0, 1.0, 1.0, 1.0, 1.0, 1.0, 1.0, 1.0, 1.0, 1.0, 1.0, 1.0, 1.0, 1.0, 1.0, 1.0, 1.0, 1.0, 1.0, 1.0, 1.0, 1.0, 1.0, 1.0, 1.0, 1.0, 1.0, 1.0, 1.0, 1.0, 1.0, 1.0, 1.0, 1.0, 1.0, 1.0, 1.0, 1.0, 1.0, 1.0, 1.0, 1.0, 1.0, 1.0, 1.0, 1.0, 1.0, 1.0, 1.0, 1.0, 1.0, 1.0, 1.0, 1.0, 1.0, 1.0, 1.0, 1.0, 1.0, 1.0, 1.0, 1.0, 1.0, 1.0, 1.0, 1.0, 1.0, 1.0, 1.0, 1.0, 1.0, 1.0, 1.0, 1.0, 1.0, 1.0, 1.0, 1.0, 1.0, 1.0, 1.0, 1.0, 1.0, 1.0, 1.0, 1.0, 1.0, 1.0, 1.0, 1.0, 1.0, 1.0, 1.0, 1.0, 1.0, 1.0, 1.0, 1.0, 1.0, 1.0, 1.0, 1.0, 1.0, 1.0, 1.0, 1.0, 1.0, 1.0, 1.0, 1.0, 1.0, 1.0, 1.0, 1.0, 1.0, 1.0, 1.0, 1.0, 1.0, 1.0, 1.0, 1.0, 1.0, 1.0, 1.0, 1.0, 1.0, 1.0, 1.0, 1.0, 1.0, 1.0, 1.0, 1.0, 1.0, 1.0, 1.0, 1.0, 1.0, 1.0, 1.0, 1.0, 1.0, 1.0, 1.0, 1.0, 1.0, 1.0, 1.0, 1.0, 1.0, 1.0, 1.0, 1.0, 1.0, 1.0, 1.0, 1.0, 1.0, 1.0, 1.0, 1.0, 1.0, 1.0, 1.0, 1.0, 1.0, 1.0, 1.0, 1.0, 1.0, 1.0, 1.0, 1.0, 1.0, 1.0, 1.0, 1.0, 1.0, 1.0, 1.0, 1.0, 1.0, 1.0, 1.0, 1.0, 1.0, 1.0, 1.0, 1.0, 1.0, 1.0, 1.0, 1.0, 1.0, 1.0, 1.0, 1.0, 1.0, 1.0, 1.0, 1.0, 1.0, 1.0, 1.0, 1.0, 1.0, 1.0, 1.0, 1.0, 1.0, 1.0, 1.0, 1.0, 1.0, 1.0, 1.0, 1.0, 1.0, 1.0, 1.0, 1.0, 1.0, 1.0, 1.0, 1.0, 1.0, 1.0, 1.0, 1.0, 1.0, 1.0, 1.0, 1.0, 1.0, 1.0, 1.0, 1.0, 1.0, 1.0, 1.0, 1.0, 1.0, 1.0, 1.0, 1.0, 1.0, 1.0, 1.0, 1.0, 1.0, 1.0, 1.0, 1.0, 1.0, 1.0, 1.0, 1.0, 1.0, 1.0, 1.0, 1.0, 1.0, 1.0, 1.0, 1.0, 1.0, 1.0, 1.0, 1.0, 1.0, 1.0, 1.0, 1.0, 1.0, 1.0, 1.0, 1.0, 1.0, 1.0, 1.0, 1.0, 1.0, 1.0, 1.0, 1.0, 1.0, 1.0, 1.0, 1.0, 1.0, 1.0, 1.0, 1.0, 1.0, 1.0, 1.0, 1.0, 1.0, 1.0, 1.0, 1.0, 1.0, 1.0, 1.0, 1.0, 1.0, 1.0, 1.0, 1.0, 1.0, 1.0, 1.0, 1.0, 1.0, 1.0, 1.0, 1.0, 1.0, 1.0, 1.0, 1.0, 1.0, 1.0, 1.0, 1.0, 1.0, 1.0, 1.0, 1.0, 1.0, 1.0, 1.0, 1.0, 1.0, 1.0, 1.0, 1.0, 1.0, 1.0, 1.0, 1.0, 1.0, 1.0, 1.0, 1.0, 1.0, 1.0, 1.0, 1.0, 1.0, 1.0, 1.0, 1.0, 1.0, 1.0, 1.0, 1.0, 1.0, 1.0, 1.0, 1.0, 1.0, 1.0, 1.0, 1.0, 1.0, 1.0, 1.0, 1.0, 1.0, 1.0, 1.0, 1.0, 1.0, 1.0, 1.0, 1.0, 1.0, 1.0, 1.0, 1.0, 1.0, 1.0, 1.0, 1.0, 1.0, 1.0, 1.0, 1.0, 1.0, 1.0, 1.0, 1.0, 1.0, 1.0, 1.0, 1.0, 1.0, 1.0, 1.0, 1.0, 1.0, 1.0, 1.0, 1.0, 1.0, 1.0, 1.0, 1.0, 1.0, 1.0, 1.0, 1.0, 1.0, 1.0, 1.0, 1.0, 1.0, 1.0, 1.0, 1.0, 1.0, 1.0, 1.0, 1.0, 1.0, 1.0, 1.0, 1.0, 1.0, 1.0, 1.0, 1.0, 1.0, 1.0, 1.0, 1.0, 1.0, 1.0, 1.0, 1.0, 1.0, 1.0, 1.0, 1.0, 1.0, 1.0, 1.0, 1.0, 1.0, 1.0, 1.0, 1.0, 1.0, 1.0, 1.0, 1.0, 1.0, 1.0, 1.0, 1.0, 1.0, 1.0, 1.0, 1.0, 1.0, 1.0, 1.0, 1.0, 1.0, 1.0, 1.0, 1.0, 1.0, 1.0, 1.0, 1.0, 1.0, 1.0, 1.0, 1.0, 1.0, 1.0, 1.0, 1.0, 1.0, 1.0, 1.0, 1.0, 1.0, 1.0, 1.0, 1.0, 1.0, 1.0, 1.0, 1.0, 1.0, 1.0, 1.0, 1.0, 1.0, 1.0, 1.0, 1.0, 1.0, 1.0, 1.0, 1.0, 1.0, 1.0, 1.0, 1.0, 1.0, 1.0, 1.0, 1.0, 1.0, 1.0, 1.0, 1.0, 1.0, 1.0, 1.0, 1.0, 1.0, 1.0, 1.0, 1.0, 1.0, 1.0, 1.0, 1.0, 1.0, 1.0, 1.0, 1.0, 1.0, 1.0, 1.0, 1.0, 1.0, 1.0, 1.0, 1.0, 1.0, 1.0, 1.0, 1.0, 1.0, 1.0, 1.0, 1.0, 1.0, 1.0, 1.0, 1.0, 1.0, 1.0, 1.0, 1.0, 1.0, 1.0, 1.0, 1.0, 1.0, 1.0, 1.0, 1.0, 1.0, 1.0, 1.0, 1.0, 1.0, 1.0, 1.0, 1.0, 1.0, 1.0, 1.0, 1.0, 1.0, 1.0, 1.0, 1.0, 1.0, 1.0, 1.0, 1.0, 1.0, 1.0, 1.0, 1.0, 1.0, 1.0, 1.0, 1.0, 1.0, 1.0, 1.0, 1.0, 1.0, 1.0, 1.0, 1.0, 1.0, 1.0, 1.0, 1.0, 1.0, 1.0, 1.0, 1.0, 1.0, 1.0, 1.0, 1.0, 1.0, 1.0, 1.0, 1.0, 1.0, 1.0, 1.0, 1.0, 1.0, 1.0, 1.0, 1.0, 1.0, 1.0, 1.0, 1.0, 1.0, 1.0, 1.0, 1.0, 1.0, 1.0, 1.0, 1.0, 1.0, 1.0, 1.0, 1.0, 1.0, 1.0, 1.0, 1.0, 1.0, 1.0, 1.0, 1.0, 1.0, 1.0, 1.0, 1.0, 1.0, 1.0, 1.0, 1.0, 1.0, 1.0, 1.0, 1.0, 1.0, 1.0, 1.0, 1.0, 1.0, 1.0, 1.0, 1.0, 1.0, 1.0, 1.0, 1.0, 1.0, 1.0, 1.0, 1.0, 1.0, 1.0, 1.0, 1.0, 1.0, 1.0, 1.0, 1.0, 1.0, 1.0, 1.0, 1.0, 1.0, 1.0, 1.0, 1.0, 1.0, 1.0, 1.0, 1.0, 1.0, 1.0, 1.0, 1.0, 1.0, 1.0, 1.0, 1.0, 1.0, 1.0, 1.0, 1.0, 1.0, 1.0, 1.0, 1.0, 1.0, 1.0, 1.0, 1.0, 1.0, 1.0, 1.0, 1.0, 1.0, 1.0, 1.0, 1.0, 1.0, 1.0, 1.0, 1.0, 1.0, 1.0, 1.0, 1.0, 1.0, 1.0, 1.0, 1.0, 1.0, 1.0, 1.0, 1.0, 1.0, 1.0, 1.0, 1.0, 1.0, 1.0, 1.0, 1.0, 1.0, 1.0, 1.0, 1.0, 1.0, 1.0, 1.0, 1.0, 1.0, 1.0, 1.0, 1.0, 1.0, 1.0, 1.0, 1.0, 1.0, 1.0, 1.0, 1.0, 1.0, 1.0, 1.0, 1.0, 1.0, 1.0, 1.0, 1.0, 1.0, 1.0, 1.0, 1.0, 1.0, 1.0, 1.0, 1.0, 1.0, 1.0, 1.0, 1.0, 1.0, 1.0, 1.0, 1.0, 1.0, 1.0, 1.0, 1.0, 1.0, 1.0, 1.0, 1.0, 1.0, 1.0, 1.0, 1.0, 1.0, 1.0, 1.0, 1.0, 1.0, 1.0, 1.0, 1.0, 1.0, 1.0, 1.0, 1.0, 1.0, 1.0, 1.0, 1.0, 1.0, 1.0, 1.0, 1.0, 1.0, 1.0, 1.0, 1.0, 1.0, 1.0, 1.0, 1.0, 1.0, 1.0, 1.0, 1.0, 1.0, 1.0, 1.0, 1.0, 1.0, 1.0, 1.0, 1.0, 1.0, 1.0, 1.0, 1.0, 1.0, 1.0, 1.0, 1.0, 1.0, 1.0, 1.0, 1.0, 1.0, 1.0, 1.0, 1.0, 1.0, 1.0, 1.0, 1.0, 1.0, 1.0, 1.0, 1.0, 1.0, 1.0, 1.0, 1.0, 1.0, 1.0, 1.0, 1.0, 1.0, 1.0, 1.0, 1.0, 1.0, 1.0, 1.0, 1.0, 1.0, 1.0, 1.0, 1.0, 1.0, 1.0, 1.0, 1.0, 1.0, 1.0, 1.0, 1.0, 1.0, 1.0, 1.0, 1.0, 1.0, 1.0, 1.0, 1.0, 1.0, 1.0, 1.0, 1.0, 1.0, 1.0, 1.0, 1.0, 1.0, 1.0, 1.0, 1.0, 1.0, 1.0, 1.0, 1.0, 1.0, 1.0, 1.0, 1.0, 1.0, 1.0, 1.0, 1.0, 1.0, 1.0, 1.0, 1.0, 1.0, 1.0, 1.0, 1.0, 1.0, 1.0, 1.0, 1.0, 1.0, 1.0, 1.0, 1.0, 1.0, 1.0, 1.0, 1.0, 1.0, 1.0, 1.0, 1.0, 1.0, 1.0, 1.0, 1.0, 1.0, 1.0, 1.0, 1.0, 1.0, 1.0, 1.0, 1.0, 1.0, 1.0, 1.0, 1.0, 1.0, 1.0, 1.0, 1.0, 1.0, 1.0, 1.0, 1.0, 1.0, 1.0, 1.0, 1.0, 1.0, 1.0, 1.0, 1.0, 1.0, 1.0, 1.0, 1.0, 1.0, 1.0, 1.0, 1.0, 1.0, 1.0, 1.0, 1.0, 1.0, 1.0, 1.0, 1.0, 1.0, 1.0, 1.0, 1.0, 1.0, 1.0, 1.0, 1.0, 1.0, 1.0, 1.0, 1.0, 1.0, 1.0, 1.0, 1.0, 1.0, 1.0, 1.0, 1.0, 1.0, 1.0, 1.0, 1.0, 1.0, 1.0, 1.0, 1.0, 1.0, 1.0, 1.0, 1.0, 1.0, 1.0, 1.0, 1.0, 1.0, 1.0, 1.0, 1.0, 1.0, 1.0, 1.0, 1.0, 1.0, 1.0, 1.0, 1.0, 1.0, 1.0, 1.0, 1.0, 1.0, 1.0, 1.0, 1.0, 1.0, 1.0, 1.0, 1.0, 1.0, 1.0, 1.0, 1.0, 1.0, 1.0, 1.0, 1.0, 1.0, 1.0, 1.0, 1.0, 1.0, 1.0, 1.0, 1.0, 1.0, 1.0, 1.0, 1.0, 1.0, 1.0, 1.0, 1.0, 1.0, 1.0, 1.0, 1.0, 1.0, 1.0, 1.0, 1.0, 1.0, 1.0, 1.0, 1.0, 1.0, 1.0, 1.0, 1.0, 1.0, 1.0, 1.0, 1.0, 1.0, 1.0, 1.0, 1.0, 1.0, 1.0, 1.0, 1.0, 1.0, 1.0, 1.0, 1.0, 1.0, 1.0, 1.0, 1.0, 1.0, 1.0, 1.0, 1.0, 1.0, 1.0, 1.0, 1.0, 1.0, 1.0, 1.0, 1.0, 1.0, 1.0, 1.0, 1.0, 1.0, 1.0, 1.0, 1.0, 1.0, 1.0, 1.0, 1.0, 1.0, 1.0, 1.0, 1.0, 1.0, 1.0, 1.0, 1.0, 1.0, 1.0, 1.0, 1.0, 1.0, 1.0, 1.0, 1.0, 1.0, 1.0, 1.0, 1.0, 1.0, 1.0, 1.0, 1.0, 1.0, 1.0, 1.0, 1.0, 1.0, 1.0, 1.0, 1.0, 1.0, 1.0, 1.0, 1.0, 1.0, 1.0, 1.0, 1.0, 1.0, 1.0, 1.0, 1.0, 1.0, 1.0, 1.0, 1.0, 1.0, 1.0, 1.0, 1.0, 1.0, 1.0, 1.0, 1.0, 1.0, 1.0, 1.0, 1.0, 1.0, 1.0, 1.0, 1.0, 1.0, 1.0, 1.0, 1.0, 1.0, 1.0, 1.0, 1.0, 1.0, 1.0, 1.0, 1.0, 1.0, 1.0, 1.0, 1.0, 1.0, 1.0, 1.0, 1.0, 1.0, 1.0, 1.0, 1.0, 1.0, 1.0, 1.0, 1.0, 1.0, 1.0, 1.0, 1.0, 1.0, 1.0, 1.0, 1.0, 1.0, 1.0, 1.0, 1.0, 1.0, 1.0, 1.0, 1.0, 1.0, 1.0, 1.0, 1.0, 1.0, 1.0, 1.0, 1.0, 1.0, 1.0, 1.0, 1.0, 1.0, 1.0, 1.0, 1.0, 1.0, 1.0, 1.0, 1.0, 1.0, 1.0, 1.0, 1.0, 1.0, 1.0, 1.0, 1.0, 1.0, 1.0, 1.0, 1.0, 1.0, 1.0, 1.0, 1.0, 1.0, 1.0, 1.0, 1.0, 1.0, 1.0, 1.0, 1.0, 1.0, 1.0, 1.0, 1.0, 1.0, 1.0, 1.0, 1.0, 1.0, 1.0, 1.0, 1.0, 1.0, 1.0, 1.0, 1.0, 1.0, 1.0, 1.0, 1.0, 1.0, 1.0, 1.0, 1.0, 1.0, 1.0, 1.0, 1.0, 1.0, 1.0, 1.0, 1.0, 1.0, 1.0, 1.0, 1.0, 1.0, 1.0, 1.0, 1.0, 1.0, 1.0, 1.0, 1.0, 1.0, 1.0, 1.0, 1.0, 1.0, 1.0, 1.0, 1.0, 1.0, 1.0, 1.0, 1.0, 1.0, 1.0, 1.0, 1.0, 1.0, 1.0, 1.0, 1.0, 1.0, 1.0, 1.0, 1.0, 1.0, 1.0, 1.0, 1.0, 1.0, 1.0, 1.0, 1.0, 1.0, 1.0, 1.0, 1.0, 1.0, 1.0, 1.0, 1.0, 1.0, 1.0, 1.0, 1.0, 1.0, 1.0, 1.0, 1.0, 1.0, 1.0, 1.0, 1.0, 1.0, 1.0, 1.0, 1.0, 1.0, 1.0, 1.0, 1.0, 1.0, 1.0, 1.0, 1.0, 1.0, 1.0, 1.0, 1.0, 1.0, 1.0, 1.0, 1.0, 1.0, 1.0, 1.0, 1.0, 1.0, 1.0, 1.0, 1.0, 1.0, 1.0, 1.0, 1.0, 1.0, 1.0, 1.0, 1.0, 1.0, 1.0, 1.0, 1.0, 1.0, 1.0, 1.0, 1.0, 1.0, 1.0, 1.0, 1.0, 1.0, 1.0, 1.0, 1.0, 1.0, 1.0, 1.0, 1.0, 1.0, 1.0, 1.0, 1.0, 1.0, 1.0, 1.0, 1.0, 1.0, 1.0, 1.0, 1.0, 1.0, 1.0, 1.0, 1.0, 1.0, 1.0, 1.0, 1.0, 1.0, 1.0, 1.0, 1.0, 1.0, 1.0, 1.0, 1.0, 1.0, 1.0, 1.0, 1.0, 1.0, 1.0, 1.0, 1.0, 1.0, 1.0, 1.0, 1.0, 1.0, 1.0, 1.0, 1.0, 1.0, 1.0, 1.0, 1.0, 1.0, 1.0, 1.0, 1.0, 1.0, 1.0, 1.0, 1.0, 1.0, 1.0, 1.0, 1.0, 1.0, 1.0, 1.0, 1.0, 1.0, 1.0, 1.0, 1.0, 1.0, 1.0, 1.0, 1.0, 1.0, 1.0, 1.0, 1.0, 1.0, 1.0, 1.0, 1.0, 1.0, 1.0, 1.0, 1.0, 1.0, 1.0, 1.0, 1.0, 1.0, 1.0, 1.0, 1.0, 1.0, 1.0, 1.0, 1.0, 1.0, 1.0, 1.0, 1.0, 1.0, 1.0, 1.0, 1.0, 1.0, 1.0, 1.0, 1.0, 1.0, 1.0, 1.0, 1.0, 1.0, 1.0, 1.0, 1.0, 1.0, 1.0, 1.0, 1.0, 1.0, 1.0, 1.0, 1.0, 1.0, 1.0, 1.0, 1.0, 1.0, 1.0, 1.0, 1.0, 1.0, 1.0, 1.0, 1.0, 1.0, 1.0, 1.0, 1.0, 1.0, 1.0, 1.0, 1.0, 1.0, 1.0, 1.0, 1.0, 1.0, 1.0, 1.0, 1.0, 1.0, 1.0, 1.0, 1.0, 1.0, 1.0, 1.0, 1.0, 1.0, 1.0, 1.0, 1.0])
me_cylinder.use_remesh_fix_poles = True
me_cylinder.use_remesh_preserve_attributes = False
me_cylinder.update()

# ---- objects
ob_cylinder = bpy.data.objects.new('Cylinder', me_cylinder)

# ---- transforms, parenting, visibility, modifiers, constraints
ob_cylinder.location = (0.0, 0.0, 0.0)

# ---- collection membership
col_collection.objects.link(ob_cylinder)

# ---- scene / render settings (as saved in the file)
scene.frame_start = 1; scene.frame_end = 250; scene.frame_set(1)
scene.render.engine = 'BLENDER_EEVEE_NEXT'
scene.cycles.sampling_pattern = 'TABULATED_SOBOL'
scene.cycles.use_light_tree = False
scene.view_settings.view_transform = 'Filmic'
bpy.context.view_layer.update()

# ---- added for rendering (the .blend has no active camera and no usable light): camera, sun
cam_auto = bpy.data.cameras.new('AutoCamera')
cam_auto.lens = 50.0
cam_auto.sensor_width = 36.0
cam_auto.clip_end = 1000.0
ob_auto_camera = bpy.data.objects.new('AutoCamera', cam_auto)
scene.collection.objects.link(ob_auto_camera)
ob_auto_camera.location = (2.87044, -3.51309, 3.56984)
ob_auto_camera.rotation_euler = (1.09748, -7.21219e-08, 0.694738)
scene.camera = ob_auto_camera
light_auto_sun = bpy.data.lights.new('AutoSun', 'SUN')
light_auto_sun.energy = 3.0
light_auto_sun.angle = 0.0523599
ob_auto_sun = bpy.data.objects.new('AutoSun', light_auto_sun)
scene.collection.objects.link(ob_auto_sun)
ob_auto_sun.rotation_euler = (0.872665, 0.174533, 0.523599)
bpy.context.view_layer.update()
